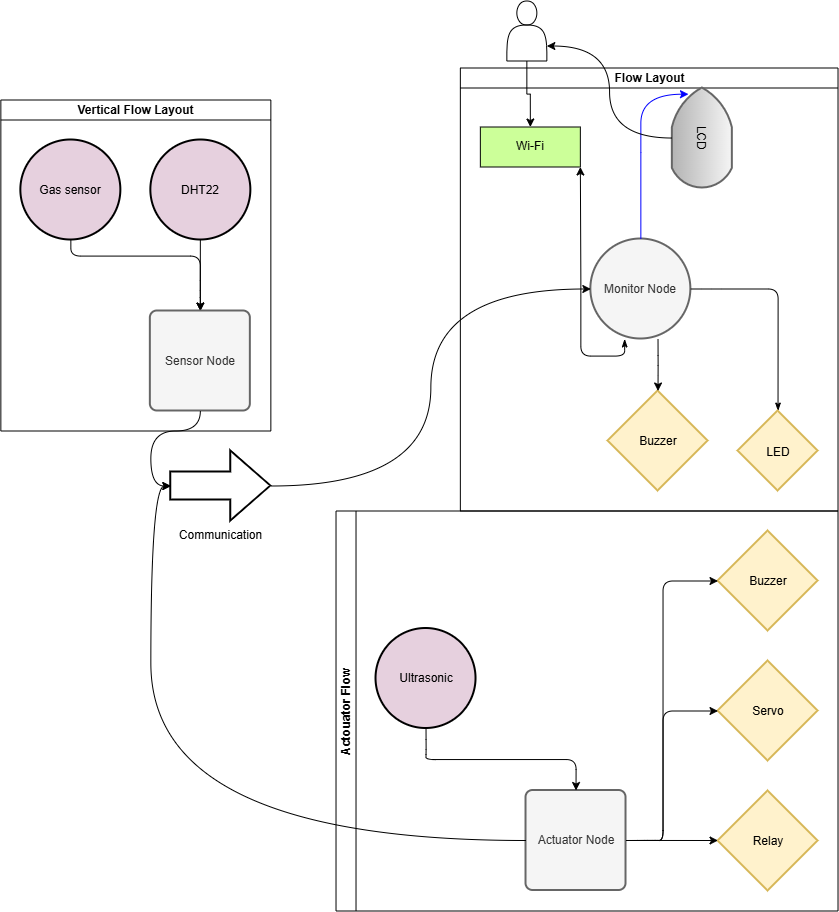

The diagram above was exported from draw.io. Its source (the exported page's mxGraphModel, read from the mxfile embedded in the PNG):
<mxGraphModel dx="1564" dy="784" grid="1" gridSize="10" guides="1" tooltips="1" connect="1" arrows="1" fold="1" page="1" pageScale="1" pageWidth="850" pageHeight="1100" math="0" shadow="0">
  <root>
    <mxCell id="0" />
    <mxCell id="1" parent="0" />
    <mxCell id="WOvzQzcoOJ09t9esRiNw-1" parent="1" style="swimlane;html=1;startSize=20;horizontal=1;resizable=0;fontSize=12;transparentBounds=1;groupPadding=20;containerType=tree;childLayout=%5B%7B%22layout%22%3A%22elkLayered%22%2C%22config%22%3A%7B%22elk.direction%22%3A%22DOWN%22%2C%22elk.layered.spacing.nodeNodeBetweenLayers%22%3A%2250%22%2C%22elk.padding%22%3A%22%5Btop%3D40%2Cleft%3D20%2Cbottom%3D20%2Cright%3D20%5D%22%2C%22edgeStyle%22%3A%22orthogonalEdgeStyle%22%2C%22corners%22%3A%22rounded%22%2C%22extractIsolated%22%3Afalse%2C%22resizeLayoutRoot%22%3Atrue%2C%22resizeNodes%22%3Afalse%7D%7D%5D;" value="Flow Layout" vertex="1">
      <mxGeometry height="601" width="542.5" as="geometry" />
    </mxCell>
    <mxCell id="WOvzQzcoOJ09t9esRiNw-2" parent="WOvzQzcoOJ09t9esRiNw-1" style="whiteSpace=wrap;html=1;fillStyle=auto;fillColor=#CCFF99;" value="Wi-Fi" vertex="1">
      <mxGeometry height="40" width="100" x="479.5" y="206" as="geometry" />
    </mxCell>
    <mxCell id="WOvzQzcoOJ09t9esRiNw-20" parent="WOvzQzcoOJ09t9esRiNw-1" style="strokeWidth=2;html=1;shape=mxgraph.flowchart.display;whiteSpace=wrap;rotation=90;fillColor=#f5f5f5;gradientColor=#b3b3b3;strokeColor=#666666;" value="LCD" vertex="1">
      <mxGeometry height="60" width="100" x="651.5" y="187" as="geometry" />
    </mxCell>
    <mxCell id="WOvzQzcoOJ09t9esRiNw-38" edge="1" parent="WOvzQzcoOJ09t9esRiNw-1" source="WOvzQzcoOJ09t9esRiNw-28" style="edgeStyle=orthogonalEdgeStyle;rounded=1;orthogonalLoop=1;jettySize=auto;html=1;entryX=1;entryY=1;entryDx=0;entryDy=0;curved=0;startArrow=classicThin;startFill=1;exitX=0.3383;exitY=1;" target="WOvzQzcoOJ09t9esRiNw-2">
      <mxGeometry relative="1" as="geometry">
        <Array as="points">
          <mxPoint x="623.83" y="435" />
          <mxPoint x="580" y="435" />
          <mxPoint x="580" y="358" />
        </Array>
      </mxGeometry>
    </mxCell>
    <mxCell id="WOvzQzcoOJ09t9esRiNw-28" parent="WOvzQzcoOJ09t9esRiNw-1" style="strokeWidth=2;html=1;shape=mxgraph.flowchart.start_1;whiteSpace=wrap;rounded=1;align=center;verticalAlign=middle;arcSize=14;absoluteArcSize=1;fontFamily=Helvetica;fontSize=12;rotation=0;fillColor=#f5f5f5;fontColor=#333333;strokeColor=#666666;" value="Monitor Node" vertex="1">
      <mxGeometry height="100" width="100" x="590" y="318" as="geometry" />
    </mxCell>
    <mxCell id="WOvzQzcoOJ09t9esRiNw-29" edge="1" parent="WOvzQzcoOJ09t9esRiNw-1" source="WOvzQzcoOJ09t9esRiNw-20" style="rounded=1;orthogonalLoop=1;jettySize=auto;html=1;entryX=0.5;entryY=0;entryDx=0;entryDy=0;entryPerimeter=0;startArrow=classic;startFill=1;endArrow=none;endFill=0;exitX=0.062;exitY=0.731;exitDx=0;exitDy=0;exitPerimeter=0;edgeStyle=orthogonalEdgeStyle;elbow=vertical;curved=1;fillColor=#0000FF;strokeColor=#0000FF;" target="WOvzQzcoOJ09t9esRiNw-28">
      <mxGeometry relative="1" as="geometry">
        <Array as="points">
          <mxPoint x="640" y="231.36" />
          <mxPoint x="640" y="297" />
        </Array>
      </mxGeometry>
    </mxCell>
    <mxCell id="WOvzQzcoOJ09t9esRiNw-30" parent="WOvzQzcoOJ09t9esRiNw-1" style="strokeWidth=2;html=1;shape=mxgraph.flowchart.decision;whiteSpace=wrap;fillColor=#fff2cc;strokeColor=#d6b656;" value="Buzzer" vertex="1">
      <mxGeometry height="100" width="100" x="607.17" y="470" as="geometry" />
    </mxCell>
    <mxCell id="WOvzQzcoOJ09t9esRiNw-31" edge="1" parent="WOvzQzcoOJ09t9esRiNw-1" source="WOvzQzcoOJ09t9esRiNw-28" style="edgeStyle=orthogonalEdgeStyle;rounded=1;orthogonalLoop=1;jettySize=auto;html=1;curved=0;exitX=0.6717;exitY=1;entryX=0.5;entryY=0;" target="WOvzQzcoOJ09t9esRiNw-30">
      <mxGeometry relative="1" as="geometry">
        <Array as="points">
          <mxPoint x="657.17" y="444.5" />
        </Array>
      </mxGeometry>
    </mxCell>
    <mxCell id="WOvzQzcoOJ09t9esRiNw-32" edge="1" parent="WOvzQzcoOJ09t9esRiNw-1" source="WOvzQzcoOJ09t9esRiNw-28" style="edgeStyle=orthogonalEdgeStyle;rounded=1;orthogonalLoop=1;jettySize=auto;html=1;entryX=0.5;entryY=0;entryDx=0;entryDy=0;entryPerimeter=0;curved=0;startArrow=none;startFill=0;endArrow=classicThin;endFill=1;exitX=1;exitY=0.5;exitDx=0;exitDy=0;exitPerimeter=0;" target="WOvzQzcoOJ09t9esRiNw-33">
      <mxGeometry relative="1" as="geometry">
        <Array as="points">
          <mxPoint x="711" y="368" />
          <mxPoint x="777.17" y="368" />
          <mxPoint x="777.17" y="469" />
        </Array>
        <mxPoint x="552" y="378" as="sourcePoint" />
      </mxGeometry>
    </mxCell>
    <mxCell id="WOvzQzcoOJ09t9esRiNw-33" parent="WOvzQzcoOJ09t9esRiNw-1" style="rhombus;whiteSpace=wrap;html=1;shapeInside=1;strokeWidth=2;fillColor=#fff2cc;strokeColor=#d6b656;" value="LED" vertex="1">
      <mxGeometry height="80" width="80" x="737.17" y="490" as="geometry" />
    </mxCell>
    <mxCell id="WOvzQzcoOJ09t9esRiNw-23" edge="1" parent="1" source="WOvzQzcoOJ09t9esRiNw-10" style="edgeStyle=orthogonalEdgeStyle;rounded=0;orthogonalLoop=1;jettySize=auto;html=1;entryX=0.5;entryY=0;entryDx=0;entryDy=0;" target="WOvzQzcoOJ09t9esRiNw-2">
      <mxGeometry relative="1" as="geometry" />
    </mxCell>
    <mxCell id="WOvzQzcoOJ09t9esRiNw-10" parent="1" style="shape=actor;whiteSpace=wrap;html=1;" value="" vertex="1">
      <mxGeometry height="60" width="40" x="506" y="80" as="geometry" />
    </mxCell>
    <mxCell id="WOvzQzcoOJ09t9esRiNw-35" edge="1" parent="1" source="WOvzQzcoOJ09t9esRiNw-20" style="edgeStyle=orthogonalEdgeStyle;rounded=0;orthogonalLoop=1;jettySize=auto;html=1;entryX=1;entryY=0.75;entryDx=0;entryDy=0;curved=1;" target="WOvzQzcoOJ09t9esRiNw-10">
      <mxGeometry relative="1" as="geometry" />
    </mxCell>
    <mxCell id="WOvzQzcoOJ09t9esRiNw-39" parent="1" style="swimlane;html=1;startSize=20;horizontal=1;resizable=0;fontSize=12;transparentBounds=1;groupPadding=20;containerType=tree;childLayout=%5B%7B%22layout%22%3A%22elkLayered%22%2C%22config%22%3A%7B%22elk.direction%22%3A%22DOWN%22%2C%22elk.layered.spacing.nodeNodeBetweenLayers%22%3A%2250%22%2C%22elk.padding%22%3A%22%5Btop%3D40%2Cleft%3D20%2Cbottom%3D20%2Cright%3D20%5D%22%2C%22edgeStyle%22%3A%22orthogonalEdgeStyle%22%2C%22corners%22%3A%22rounded%22%2C%22extractIsolated%22%3Afalse%2C%22resizeLayoutRoot%22%3Atrue%2C%22resizeNodes%22%3Afalse%7D%7D%5D;" value="Vertical Flow Layout" vertex="1">
      <mxGeometry height="310" width="120" as="geometry" />
    </mxCell>
    <mxCell id="WOvzQzcoOJ09t9esRiNw-53" edge="1" parent="WOvzQzcoOJ09t9esRiNw-39" source="WOvzQzcoOJ09t9esRiNw-48" style="edgeStyle=orthogonalEdgeStyle;rounded=1;orthogonalLoop=1;jettySize=auto;html=1;entryX=0.5;entryY=0;entryDx=0;entryDy=0;curved=0;exitX=0.495;exitY=1;" target="WOvzQzcoOJ09t9esRiNw-52">
      <mxGeometry relative="1" as="geometry">
        <Array as="points">
          <mxPoint x="199.5" y="369" />
        </Array>
      </mxGeometry>
    </mxCell>
    <mxCell id="WOvzQzcoOJ09t9esRiNw-48" parent="WOvzQzcoOJ09t9esRiNw-39" style="strokeWidth=2;html=1;shape=mxgraph.flowchart.start_2;whiteSpace=wrap;fillColor=#E6D0DE;" value="DHT22" vertex="1">
      <mxGeometry height="100" width="100" x="150" y="219" as="geometry" />
    </mxCell>
    <mxCell id="WOvzQzcoOJ09t9esRiNw-55" edge="1" parent="WOvzQzcoOJ09t9esRiNw-39" source="WOvzQzcoOJ09t9esRiNw-51" style="edgeStyle=orthogonalEdgeStyle;rounded=1;orthogonalLoop=1;jettySize=auto;html=1;entryX=0.5;entryY=0;entryDx=0;entryDy=0;curved=0;exitX=0.5;exitY=1;" target="WOvzQzcoOJ09t9esRiNw-52">
      <mxGeometry relative="1" as="geometry">
        <Array as="points">
          <mxPoint x="70" y="335" />
          <mxPoint x="199.5" y="335" />
          <mxPoint x="199.5" y="369" />
        </Array>
      </mxGeometry>
    </mxCell>
    <mxCell id="WOvzQzcoOJ09t9esRiNw-51" parent="WOvzQzcoOJ09t9esRiNw-39" style="strokeWidth=2;html=1;shape=mxgraph.flowchart.start_2;whiteSpace=wrap;fillColor=#E6D0DE;" value="Gas sensor" vertex="1">
      <mxGeometry height="100" width="100" x="20" y="219" as="geometry" />
    </mxCell>
    <mxCell id="WOvzQzcoOJ09t9esRiNw-52" parent="WOvzQzcoOJ09t9esRiNw-39" style="rounded=1;whiteSpace=wrap;html=1;absoluteArcSize=1;arcSize=14;strokeWidth=2;fillColor=#f5f5f5;fontColor=#333333;strokeColor=#666666;" value="Sensor Node" vertex="1">
      <mxGeometry height="100" width="100" x="149.5" y="390" as="geometry" />
    </mxCell>
    <mxCell id="WOvzQzcoOJ09t9esRiNw-56" parent="1" style="verticalLabelPosition=bottom;verticalAlign=top;html=1;strokeWidth=2;shape=mxgraph.arrows2.arrow;dy=0.6;dx=40;notch=0;" value="Communication" vertex="1">
      <mxGeometry height="70" width="100" x="170" y="530" as="geometry" />
    </mxCell>
    <mxCell id="WOvzQzcoOJ09t9esRiNw-57" edge="1" parent="1" source="WOvzQzcoOJ09t9esRiNw-52" style="edgeStyle=orthogonalEdgeStyle;rounded=0;orthogonalLoop=1;jettySize=auto;html=1;exitX=0.5;exitY=1;exitDx=0;exitDy=0;entryX=0;entryY=0.5;entryDx=0;entryDy=0;entryPerimeter=0;curved=1;" target="WOvzQzcoOJ09t9esRiNw-56">
      <mxGeometry relative="1" as="geometry" />
    </mxCell>
    <mxCell id="WOvzQzcoOJ09t9esRiNw-58" edge="1" parent="1" source="WOvzQzcoOJ09t9esRiNw-56" style="edgeStyle=orthogonalEdgeStyle;rounded=0;orthogonalLoop=1;jettySize=auto;html=1;exitX=1;exitY=0.5;exitDx=0;exitDy=0;exitPerimeter=0;entryX=0;entryY=0.5;entryDx=0;entryDy=0;entryPerimeter=0;curved=1;" target="WOvzQzcoOJ09t9esRiNw-28">
      <mxGeometry relative="1" as="geometry" />
    </mxCell>
    <mxCell id="WOvzQzcoOJ09t9esRiNw-65" parent="1" style="swimlane;html=1;startSize=20;horizontal=0;resizable=0;fontSize=12;transparentBounds=1;groupPadding=20;containerType=tree;childLayout=%5B%7B%22layout%22%3A%22elkLayered%22%2C%22config%22%3A%7B%22elk.direction%22%3A%22RIGHT%22%2C%22elk.layered.spacing.nodeNodeBetweenLayers%22%3A%2250%22%2C%22elk.padding%22%3A%22%5Btop%3D20%2Cleft%3D40%2Cbottom%3D20%2Cright%3D20%5D%22%2C%22edgeStyle%22%3A%22orthogonalEdgeStyle%22%2C%22corners%22%3A%22rounded%22%2C%22extractIsolated%22%3Afalse%2C%22resizeLayoutRoot%22%3Atrue%2C%22resizeNodes%22%3Afalse%7D%7D%5D;" value="Actouator Flow&amp;nbsp;" vertex="1">
      <mxGeometry height="750" width="760" as="geometry" />
    </mxCell>
    <mxCell id="WOvzQzcoOJ09t9esRiNw-74" parent="WOvzQzcoOJ09t9esRiNw-65" style="rounded=1;whiteSpace=wrap;html=1;absoluteArcSize=1;arcSize=14;strokeWidth=2;fillColor=#f5f5f5;fontColor=#333333;strokeColor=#666666;" value="Actuator Node" vertex="1">
      <mxGeometry height="100" width="100" x="525.17" y="869.5" as="geometry" />
    </mxCell>
    <mxCell id="WOvzQzcoOJ09t9esRiNw-75" parent="WOvzQzcoOJ09t9esRiNw-65" style="strokeWidth=2;html=1;shape=mxgraph.flowchart.decision;whiteSpace=wrap;fillColor=#fff2cc;strokeColor=#d6b656;" value="Servo" vertex="1">
      <mxGeometry height="100" width="100" x="717.17" y="740" as="geometry" />
    </mxCell>
    <mxCell id="WOvzQzcoOJ09t9esRiNw-76" edge="1" parent="WOvzQzcoOJ09t9esRiNw-65" source="WOvzQzcoOJ09t9esRiNw-74" style="edgeStyle=orthogonalEdgeStyle;rounded=1;orthogonalLoop=1;jettySize=auto;html=1;exitX=1;exitY=0.5;exitDx=0;exitDy=0;entryX=0;entryY=0.5;entryDx=0;entryDy=0;entryPerimeter=0;curved=0;" target="WOvzQzcoOJ09t9esRiNw-75">
      <mxGeometry relative="1" as="geometry">
        <Array as="points">
          <mxPoint x="646.17" y="919.5" />
          <mxPoint x="662.17" y="919.5" />
          <mxPoint x="662.17" y="790" />
          <mxPoint x="696.17" y="790" />
        </Array>
      </mxGeometry>
    </mxCell>
    <mxCell id="WOvzQzcoOJ09t9esRiNw-77" parent="WOvzQzcoOJ09t9esRiNw-65" style="strokeWidth=2;html=1;shape=mxgraph.flowchart.decision;whiteSpace=wrap;fillColor=#fff2cc;strokeColor=#d6b656;" value="Relay" vertex="1">
      <mxGeometry height="100" width="100" x="717.17" y="870" as="geometry" />
    </mxCell>
    <mxCell id="WOvzQzcoOJ09t9esRiNw-78" edge="1" parent="WOvzQzcoOJ09t9esRiNw-65" source="WOvzQzcoOJ09t9esRiNw-74" style="edgeStyle=orthogonalEdgeStyle;rounded=1;orthogonalLoop=1;jettySize=auto;html=1;exitX=1;exitY=0.5;exitDx=0;exitDy=0;curved=0;entryX=0;entryY=0.495;" target="WOvzQzcoOJ09t9esRiNw-77">
      <mxGeometry relative="1" as="geometry">
        <Array as="points">
          <mxPoint x="646.17" y="919.5" />
        </Array>
      </mxGeometry>
    </mxCell>
    <mxCell id="WOvzQzcoOJ09t9esRiNw-80" parent="WOvzQzcoOJ09t9esRiNw-65" style="strokeWidth=2;html=1;shape=mxgraph.flowchart.decision;whiteSpace=wrap;fillColor=#fff2cc;strokeColor=#d6b656;" value="Buzzer" vertex="1">
      <mxGeometry height="100" width="100" x="717.17" y="610" as="geometry" />
    </mxCell>
    <mxCell id="WOvzQzcoOJ09t9esRiNw-81" edge="1" parent="WOvzQzcoOJ09t9esRiNw-65" source="WOvzQzcoOJ09t9esRiNw-74" style="edgeStyle=orthogonalEdgeStyle;rounded=1;orthogonalLoop=1;jettySize=auto;html=1;exitX=1;exitY=0.5;exitDx=0;exitDy=0;entryX=0;entryY=0.5;entryDx=0;entryDy=0;entryPerimeter=0;curved=0;" target="WOvzQzcoOJ09t9esRiNw-80">
      <mxGeometry relative="1" as="geometry">
        <Array as="points">
          <mxPoint x="646.17" y="919.5" />
          <mxPoint x="662.17" y="919.5" />
          <mxPoint x="662.17" y="660" />
          <mxPoint x="696.17" y="660" />
        </Array>
      </mxGeometry>
    </mxCell>
    <mxCell id="WOvzQzcoOJ09t9esRiNw-84" edge="1" parent="WOvzQzcoOJ09t9esRiNw-65" source="WOvzQzcoOJ09t9esRiNw-83" style="edgeStyle=orthogonalEdgeStyle;rounded=1;orthogonalLoop=1;jettySize=auto;html=1;entryX=0.5;entryY=0;entryDx=0;entryDy=0;curved=0;exitX=0.5;exitY=1;exitDx=0;exitDy=0;exitPerimeter=0;" target="WOvzQzcoOJ09t9esRiNw-74">
      <mxGeometry relative="1" as="geometry">
        <Array as="points">
          <mxPoint x="425.17" y="828.5" />
          <mxPoint x="425.17" y="838.5" />
          <mxPoint x="575.17" y="838.5" />
          <mxPoint x="575.17" y="848.5" />
        </Array>
      </mxGeometry>
    </mxCell>
    <mxCell id="WOvzQzcoOJ09t9esRiNw-83" parent="WOvzQzcoOJ09t9esRiNw-65" style="strokeWidth=2;html=1;shape=mxgraph.flowchart.start_2;whiteSpace=wrap;fillColor=#E6D0DE;" value="Ultrasonic" vertex="1">
      <mxGeometry height="100" width="100" x="375.17" y="707.5" as="geometry" />
    </mxCell>
    <mxCell id="WOvzQzcoOJ09t9esRiNw-79" edge="1" parent="1" source="WOvzQzcoOJ09t9esRiNw-74" style="edgeStyle=orthogonalEdgeStyle;rounded=0;orthogonalLoop=1;jettySize=auto;html=1;exitX=0;exitY=0.5;exitDx=0;exitDy=0;entryX=0;entryY=0.5;entryDx=0;entryDy=0;entryPerimeter=0;curved=1;" target="WOvzQzcoOJ09t9esRiNw-56">
      <mxGeometry relative="1" as="geometry" />
    </mxCell>
  </root>
</mxGraphModel>